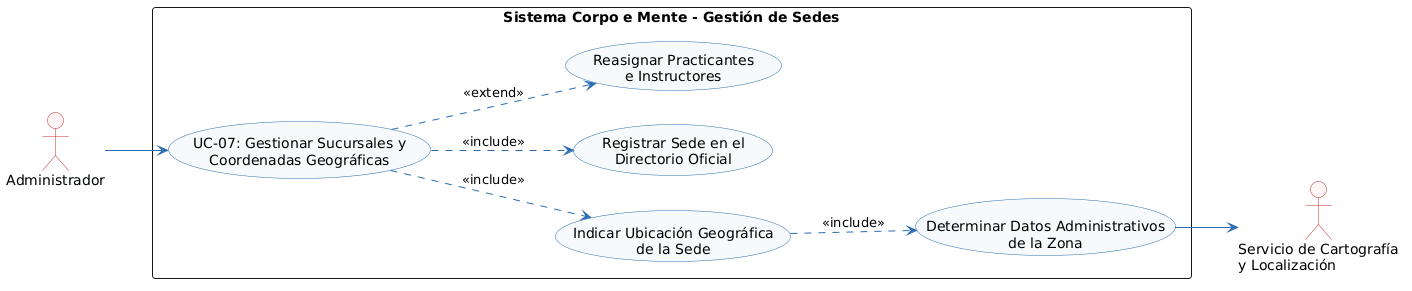

The diagram above was rendered by PlantUML. Its source (embedded in the PNG):
@startuml
left to right direction
skinparam shadowing false
skinparam monochrome false
skinparam defaultFontName Arial
skinparam roundcorner 6
skinparam ArrowColor #2B6CB0
skinparam ActorBorderColor #C53030
skinparam ActorBackgroundColor #FFF5F5
skinparam BoundaryBorderColor #2B6CB0
skinparam BoundaryBackgroundColor #EBF8FF
skinparam ControlBorderColor #2F855A
skinparam ControlBackgroundColor #F0FFF4
skinparam EntityBorderColor #D69E2E
skinparam EntityBackgroundColor #FFFFF0
skinparam UsecaseBorderColor #2B6CB0
skinparam UsecaseBackgroundColor #F7FAFC

actor "Administrador" as AD
actor "Servicio de Cartografía\ny Localización" as SCL

rectangle "Sistema Corpo e Mente - Gestión de Sedes" {
    usecase "UC-07: Gestionar Sucursales y\nCoordenadas Geográficas" as UC07
    usecase "Indicar Ubicación Geográfica\nde la Sede" as UC07_Map
    usecase "Determinar Datos Administrativos\nde la Zona" as UC07_Geo
    usecase "Registrar Sede en el\nDirectorio Oficial" as UC07_Save
    usecase "Reasignar Practicantes\ne Instructores" as UC07_Assign
}

AD --> UC07
UC07 ..> UC07_Map : <<include>>
UC07_Map ..> UC07_Geo : <<include>>
UC07 ..> UC07_Save : <<include>>
UC07 ..> UC07_Assign : <<extend>>

UC07_Geo --> SCL
@enduml